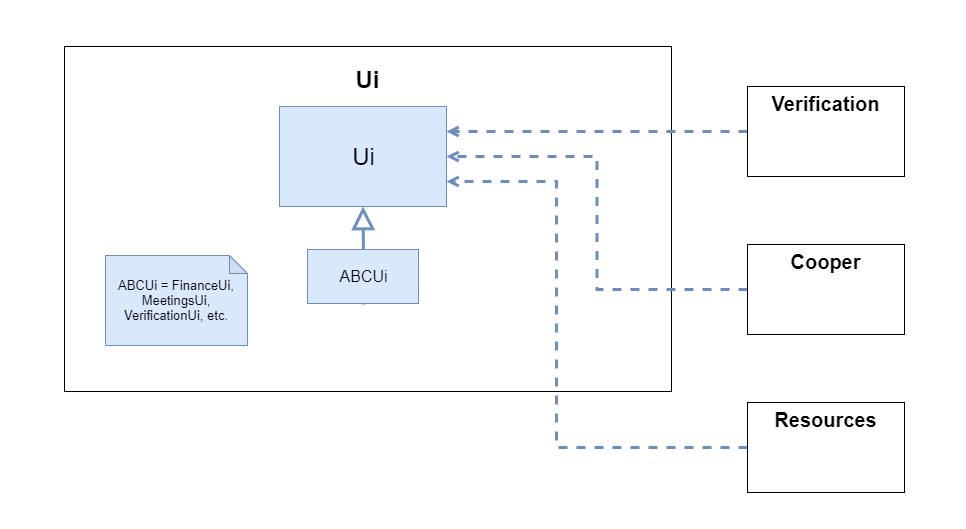

The diagram above was exported from draw.io. Its source (the exported page's mxGraphModel, read from the mxfile embedded in the PNG):
<mxGraphModel dx="1086" dy="798" grid="0" gridSize="10" guides="1" tooltips="1" connect="1" arrows="1" fold="1" page="1" pageScale="1" pageWidth="1920" pageHeight="1200" math="0" shadow="0">
  <root>
    <mxCell id="0" />
    <mxCell id="1" parent="0" />
    <mxCell id="MOA9TYNHLHYdpdvLmxqp-20" value="" style="rounded=0;whiteSpace=wrap;html=1;strokeColor=#FFFFFF;" parent="1" vertex="1">
      <mxGeometry x="239" y="372" width="965" height="528" as="geometry" />
    </mxCell>
    <mxCell id="MOA9TYNHLHYdpdvLmxqp-6" value="&lt;b&gt;&lt;font style=&quot;font-size: 24px&quot;&gt;Ui&lt;/font&gt;&lt;br&gt;&lt;br&gt;&lt;br&gt;&lt;br&gt;&lt;br&gt;&lt;br&gt;&lt;br&gt;&lt;br&gt;&lt;br&gt;&lt;br&gt;&lt;br&gt;&lt;br&gt;&lt;br&gt;&lt;br&gt;&lt;br&gt;&lt;br&gt;&lt;br&gt;&lt;br&gt;&lt;br&gt;&lt;br&gt;&lt;br&gt;&lt;/b&gt;" style="rounded=0;whiteSpace=wrap;html=1;" parent="1" vertex="1">
      <mxGeometry x="303" y="418" width="607" height="345" as="geometry" />
    </mxCell>
    <mxCell id="MOA9TYNHLHYdpdvLmxqp-1" value="&lt;font style=&quot;font-size: 24px&quot;&gt;Ui&lt;/font&gt;" style="html=1;fillColor=#dae8fc;strokeColor=#6c8ebf;" parent="1" vertex="1">
      <mxGeometry x="518" y="478" width="167" height="100" as="geometry" />
    </mxCell>
    <mxCell id="MOA9TYNHLHYdpdvLmxqp-2" value="" style="endArrow=block;endSize=16;endFill=0;html=1;rounded=0;edgeStyle=orthogonalEdgeStyle;entryX=0.5;entryY=1;entryDx=0;entryDy=0;fillColor=#dae8fc;strokeColor=#6c8ebf;strokeWidth=3;" parent="1" target="MOA9TYNHLHYdpdvLmxqp-1" edge="1">
      <mxGeometry width="160" relative="1" as="geometry">
        <mxPoint x="602" y="676" as="sourcePoint" />
        <mxPoint x="726" y="812" as="targetPoint" />
      </mxGeometry>
    </mxCell>
    <mxCell id="MOA9TYNHLHYdpdvLmxqp-3" value="&lt;font style=&quot;font-size: 16px&quot;&gt;ABCUi&lt;/font&gt;" style="html=1;fillColor=#dae8fc;strokeColor=#6c8ebf;" parent="1" vertex="1">
      <mxGeometry x="546" y="621" width="111" height="54" as="geometry" />
    </mxCell>
    <mxCell id="MOA9TYNHLHYdpdvLmxqp-19" style="edgeStyle=orthogonalEdgeStyle;rounded=0;orthogonalLoop=1;jettySize=auto;html=1;exitX=0;exitY=0.5;exitDx=0;exitDy=0;entryX=1;entryY=0.25;entryDx=0;entryDy=0;dashed=1;fillColor=#dae8fc;strokeColor=#6c8ebf;strokeWidth=3;endArrow=open;endFill=0;" parent="1" source="MOA9TYNHLHYdpdvLmxqp-7" target="MOA9TYNHLHYdpdvLmxqp-1" edge="1">
      <mxGeometry relative="1" as="geometry" />
    </mxCell>
    <mxCell id="MOA9TYNHLHYdpdvLmxqp-7" value="&lt;font&gt;&lt;font style=&quot;font-size: 20px&quot;&gt;&lt;b&gt;Verification&lt;/b&gt;&lt;/font&gt;&lt;br&gt;&lt;br&gt;&lt;br&gt;&lt;br&gt;&lt;br&gt;&lt;/font&gt;" style="rounded=0;whiteSpace=wrap;html=1;" parent="1" vertex="1">
      <mxGeometry x="986" y="458" width="157" height="90" as="geometry" />
    </mxCell>
    <mxCell id="MOA9TYNHLHYdpdvLmxqp-18" style="edgeStyle=orthogonalEdgeStyle;rounded=0;orthogonalLoop=1;jettySize=auto;html=1;exitX=0;exitY=0.5;exitDx=0;exitDy=0;entryX=1;entryY=0.5;entryDx=0;entryDy=0;dashed=1;fillColor=#dae8fc;strokeColor=#6c8ebf;strokeWidth=3;endArrow=open;endFill=0;" parent="1" source="MOA9TYNHLHYdpdvLmxqp-15" target="MOA9TYNHLHYdpdvLmxqp-1" edge="1">
      <mxGeometry relative="1" as="geometry" />
    </mxCell>
    <mxCell id="MOA9TYNHLHYdpdvLmxqp-15" value="&lt;font&gt;&lt;span style=&quot;font-size: 20px&quot;&gt;&lt;b&gt;Cooper&lt;/b&gt;&lt;/span&gt;&lt;br&gt;&lt;br&gt;&lt;br&gt;&lt;br&gt;&lt;br&gt;&lt;/font&gt;" style="rounded=0;whiteSpace=wrap;html=1;" parent="1" vertex="1">
      <mxGeometry x="986" y="616" width="157" height="90" as="geometry" />
    </mxCell>
    <mxCell id="MOA9TYNHLHYdpdvLmxqp-17" style="edgeStyle=orthogonalEdgeStyle;rounded=0;orthogonalLoop=1;jettySize=auto;html=1;exitX=0;exitY=0.5;exitDx=0;exitDy=0;entryX=1;entryY=0.75;entryDx=0;entryDy=0;dashed=1;strokeWidth=3;fillColor=#dae8fc;strokeColor=#6c8ebf;endArrow=open;endFill=0;" parent="1" source="MOA9TYNHLHYdpdvLmxqp-16" target="MOA9TYNHLHYdpdvLmxqp-1" edge="1">
      <mxGeometry relative="1" as="geometry">
        <Array as="points">
          <mxPoint x="795" y="819" />
          <mxPoint x="795" y="553" />
        </Array>
      </mxGeometry>
    </mxCell>
    <mxCell id="MOA9TYNHLHYdpdvLmxqp-16" value="&lt;font&gt;&lt;span style=&quot;font-size: 20px&quot;&gt;&lt;b&gt;Resources&lt;/b&gt;&lt;/span&gt;&lt;br&gt;&lt;br&gt;&lt;br&gt;&lt;br&gt;&lt;br&gt;&lt;/font&gt;" style="rounded=0;whiteSpace=wrap;html=1;" parent="1" vertex="1">
      <mxGeometry x="986" y="774" width="157" height="90" as="geometry" />
    </mxCell>
    <mxCell id="TclQ_FGCBdWLnvkBa237-1" value="&lt;span style=&quot;font-size: 13px&quot;&gt;ABCUi = FinanceUi, MeetingsUi, VerificationUi, etc.&lt;/span&gt;" style="shape=note;whiteSpace=wrap;html=1;backgroundOutline=1;darkOpacity=0.05;align=center;size=18;fillColor=#dae8fc;strokeColor=#6c8ebf;" parent="1" vertex="1">
      <mxGeometry x="344" y="627" width="142" height="90" as="geometry" />
    </mxCell>
  </root>
</mxGraphModel>